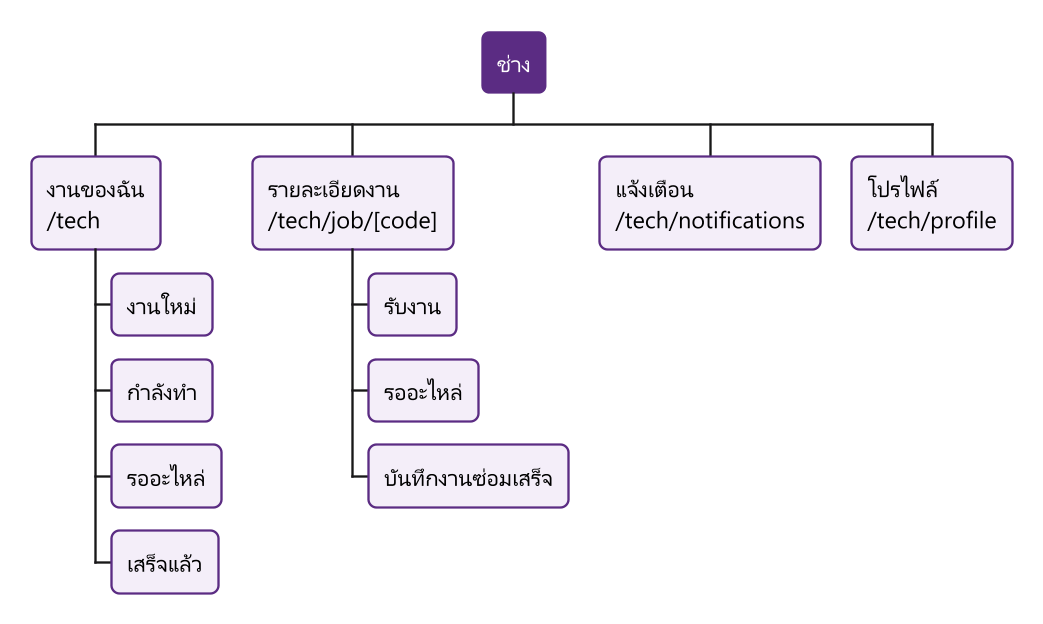

The diagram above was rendered by PlantUML. Its source (embedded in the PNG):
@startwbs ia-tech
' สถาปัตยกรรมสารสนเทศ เฉพาะส่วนช่าง แยกจาก 07-ia.puml
skinparam defaultFontName "Leelawadee UI"
skinparam defaultFontSize 15
skinparam dpi 150
<style>
wbsDiagram {
  node {
    BackgroundColor #F4EEF9
    LineColor #5B2C83
    RoundCorner 10
  }
  :depth(0) {
    BackgroundColor #5B2C83
    FontColor white
  }
</style>
* ช่าง
** งานของฉัน\n/tech
*** งานใหม่
*** กำลังทำ
*** รออะไหล่
*** เสร็จแล้ว
** รายละเอียดงาน\n/tech/job/[code]
*** รับงาน
*** รออะไหล่
*** บันทึกงานซ่อมเสร็จ
** แจ้งเตือน\n/tech/notifications
** โปรไฟล์\n/tech/profile
@endwbs